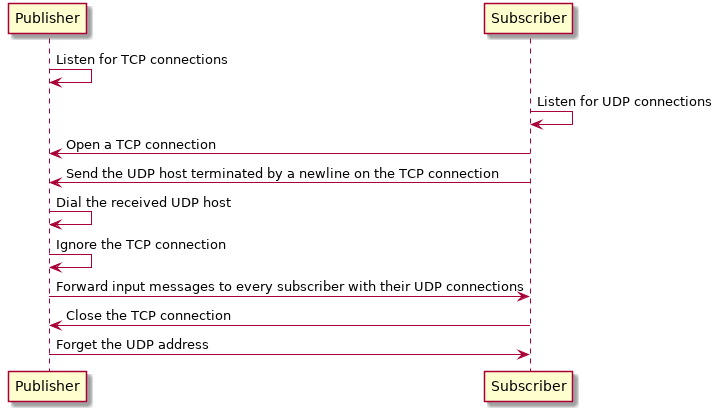

The diagram above was rendered by PlantUML. Its source (embedded in the PNG):
@startuml

Publisher -> Publisher: Listen for TCP connections

Subscriber -> Subscriber: Listen for UDP connections

Subscriber -> Publisher: Open a TCP connection

Subscriber -> Publisher: Send the UDP host terminated by a newline on the TCP connection

Publisher -> Publisher: Dial the received UDP host

Publisher -> Publisher: Ignore the TCP connection

Publisher -> Subscriber: Forward input messages to every subscriber with their UDP connections

Subscriber -> Publisher: Close the TCP connection

Publisher -> Subscriber: Forget the UDP address

@enduml